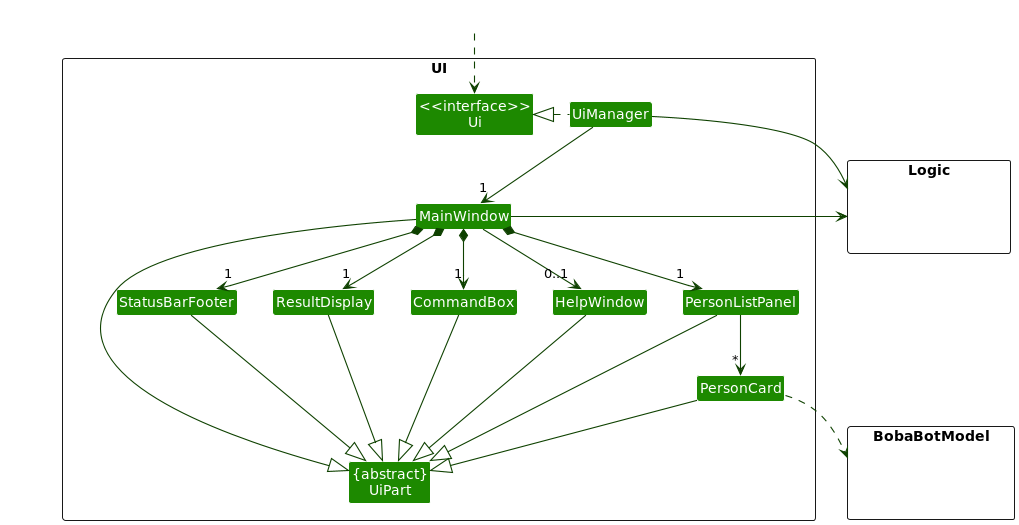

The diagram above was rendered by PlantUML. Its source (embedded in the PNG):
@startuml
!include style.puml
skinparam arrowThickness 1.1
skinparam arrowColor UI_COLOR_T4
skinparam classBackgroundColor UI_COLOR

package UI <<Rectangle>>{
Class "<<interface>>\nUi" as Ui
Class "{abstract}\nUiPart" as UiPart
Class UiManager
Class MainWindow
Class HelpWindow
Class ResultDisplay
Class PersonListPanel
Class PersonCard
Class StatusBarFooter
Class CommandBox
}

package BobaBotModel <<Rectangle>> {
Class HiddenModel #FFFFFF
}

package Logic <<Rectangle>> {
Class HiddenLogic #FFFFFF
}

Class HiddenOutside #FFFFFF
HiddenOutside ..> Ui

UiManager .left.|> Ui
UiManager -down-> "1" MainWindow
MainWindow *-down->  "1" CommandBox
MainWindow *-down-> "1" ResultDisplay
MainWindow *-down-> "1" PersonListPanel
MainWindow *-down-> "1" StatusBarFooter
MainWindow --> "0..1" HelpWindow

PersonListPanel -down-> "*" PersonCard

MainWindow -left-|> UiPart

ResultDisplay --|> UiPart
CommandBox --|> UiPart
PersonListPanel --|> UiPart
PersonCard --|> UiPart
StatusBarFooter --|> UiPart
HelpWindow --|> UiPart

PersonCard ..> BobaBotModel
UiManager -right-> Logic
MainWindow -left-> Logic

PersonListPanel -[hidden]left- HelpWindow
HelpWindow -[hidden]left- CommandBox
CommandBox -[hidden]left- ResultDisplay
ResultDisplay -[hidden]left- StatusBarFooter

MainWindow -[hidden]-|> UiPart
@enduml